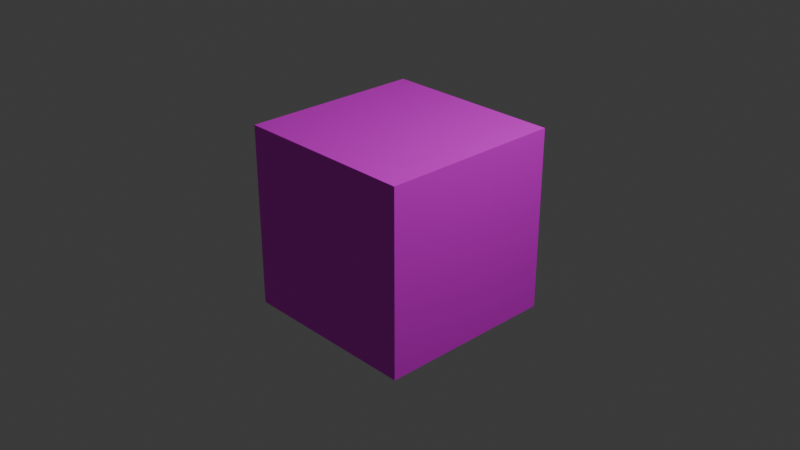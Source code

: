 # Source: Plantation_131225.blend  (saved by Blender 4.4.32; exported with 4.5.12 LTS)
import bpy
from mathutils import Matrix  # noqa: F401  (used for matrix-valued properties, if any)

bpy.ops.wm.read_factory_settings(use_empty=True)
scene = bpy.context.scene
scene.name = 'Scene'

# ---- collections
col_collection = bpy.data.collections.new('Collection'); scene.collection.children.link(col_collection)

# ---- images (referenced by path relative to the original .blend; pixels are not part of the script)
import os
ASSET_DIR = os.environ.get("B2B_ASSET_DIR", "")  # directory of the original .blend (textures are referenced by path, not embedded)
HERE = os.path.dirname(os.path.abspath(__file__))  # packed textures are extracted next to this script under _unpacked/

def load_image(name, relpath, width, height, colorspace="sRGB"):
    """Load a texture the original file referenced (path relative to the .blend, or extracted next to this script)."""
    p = next((c for c in (os.path.join(HERE, relpath), os.path.join(ASSET_DIR, relpath)) if relpath and os.path.exists(c)), "")
    if p:
        img = bpy.data.images.load(p, check_existing=True)
        img.name = name
    else:  # same state as the original file: an image datablock whose file is absent (Cycles renders it pink)
        img = bpy.data.images.new(name, width, height)
        img.source = "FILE"
        img.filepath = "//" + (relpath or name)
    img.colorspace_settings.name = colorspace
    return img
img_1_png = load_image('1.png', '1.png', 1024, 1024, 'sRGB')
img_2_png = load_image('2.png', '2.png', 1024, 1024, 'sRGB')

# ---- materials (node trees are filled in below, after node groups)
mat_material_002 = bpy.data.materials.new('Material.002')
mat_material_003 = bpy.data.materials.new('Material.003')

# ---- material node trees
mat_material_002.use_nodes = True; mat_material_002.node_tree.nodes.clear()
_N = mat_material_002.node_tree.nodes; _L = mat_material_002.node_tree.links
n0 = _N.new('ShaderNodeBsdfPrincipled'); n0.name = 'Principled BSDF'; n0.location = (10, 300)
n1 = _N.new('ShaderNodeOutputMaterial'); n1.name = 'Material Output'; n1.location = (300, 300)
n2 = _N.new('ShaderNodeTexImage'); n2.name = 'Image Texture'; n2.location = (-280, 269)
n2.image = img_1_png
_L.new(n0.outputs[0], n1.inputs[0])
_L.new(n2.outputs[0], n0.inputs[0])
n1.is_active_output = True
mat_material_003.use_nodes = True; mat_material_003.node_tree.nodes.clear()
_N = mat_material_003.node_tree.nodes; _L = mat_material_003.node_tree.links
n0 = _N.new('ShaderNodeBsdfPrincipled'); n0.name = 'Principled BSDF'; n0.location = (10, 300)
n0.inputs[2].default_value = 1.0
n0.inputs[20].default_value = 0.0
n1 = _N.new('ShaderNodeOutputMaterial'); n1.name = 'Material Output'; n1.location = (300, 300)
n2 = _N.new('ShaderNodeTexImage'); n2.name = 'Image Texture'; n2.location = (-280, 269)
n2.image = img_2_png
_L.new(n0.outputs[0], n1.inputs[0])
_L.new(n2.outputs[0], n0.inputs[0])
n1.is_active_output = True

# ---- world
world_world = bpy.data.worlds.new('World'); scene.world = world_world
world_world.use_nodes = True; world_world.node_tree.nodes.clear()
_N = world_world.node_tree.nodes; _L = world_world.node_tree.links
n0 = _N.new('ShaderNodeOutputWorld'); n0.name = 'World Output'; n0.location = (300, 300)
n1 = _N.new('ShaderNodeBackground'); n1.name = 'Background'; n1.location = (10, 300)
n1.inputs[0].default_value = (0.05088, 0.05088, 0.05088, 1.0)
_L.new(n1.outputs[0], n0.inputs[0])
n0.is_active_output = True
world_world.color = (0.05088, 0.05088, 0.05088)
world_world.sun_shadow_jitter_overblur = 0.0

# ---- cameras
cam_camera = bpy.data.cameras.new('Camera')
cam_camera.clip_end = 100.0
cam_camera.ortho_scale = 7.314

# ---- lights
light_light = bpy.data.lights.new('Light', 'POINT')
light_light.energy = 1000.0
light_light.shadow_soft_size = 0.1

# ---- meshes
me_cube_002 = bpy.data.meshes.new('Cube.002')
me_cube_002.from_pydata([(-1.0, -1.0, -1.0), (-1.0, -1.0, 1.0), (-1.0, 1.0, -1.0), (-1.0, 1.0, 1.0), (1.0, -1.0, -1.0), (1.0, -1.0, 1.0), (1.0, 1.0, -1.0), (1.0, 1.0, 1.0)], [], [(0, 1, 3, 2), (2, 3, 7, 6), (6, 7, 5, 4), (4, 5, 1, 0), (2, 6, 4, 0), (7, 3, 1, 5)])
_uv = me_cube_002.uv_layers.new(name='UVMap')
_uv.uv.foreach_set('vector', [0.375, 0.0, 0.625, 0.0, 0.625, 0.25, 0.375, 0.25, 0.375, 0.25, 0.625, 0.25, 0.625, 0.5, 0.375, 0.5, 0.375, 0.5, 0.625, 0.5, 0.9995, 0.001425, 0.0004791, 0.001425, 0.0004791, 0.001425, 0.9995, 0.001425, 0.9995, 1.0, 0.0004791, 1.0, 0.125, 0.5, 0.375, 0.5, 0.0004791, 0.001425, 0.125, 0.75, 0.1842, 0.6543, 0.4342, 0.6543, 0.4342, 0.9043, 0.5588, 0.1558])
me_cube_002.materials.append(mat_material_002)
me_cube_002.update()
me_cube_003 = bpy.data.meshes.new('Cube.003')
me_cube_003.from_pydata([(-0.9496, -0.9471, -0.9976), (-0.9496, -0.9976, -0.9471), (-1.0, -0.9495, -0.9495), (-0.9496, -0.9976, 0.9471), (-0.9496, -0.9471, 0.9976), (-1.0, -0.9495, 0.9495), (-0.9496, 0.9471, -0.9976), (-1.0, 0.9495, -0.9495), (-0.9496, 0.9976, -0.9471), (-0.9496, 0.9471, 0.9976), (-0.9496, 0.9976, 0.9471), (-1.0, 0.9495, 0.9495), (0.9496, -0.8567, -0.9072), (1.0, -0.8543, -0.8543), (0.9496, -0.9072, -0.8567), (0.9496, -0.8567, 0.9072), (0.9496, -0.9072, 0.8567), (1.0, -0.8543, 0.8543), (0.9496, 0.8567, -0.9072), (0.9496, 0.9072, -0.8567), (1.0, 0.8543, -0.8543), (0.9496, 0.8567, 0.9072), (1.0, 0.8543, 0.8543), (0.9496, 0.9072, 0.8567)], [], [(14, 16, 3, 1), (20, 22, 17, 13), (21, 9, 4, 15), (2, 5, 11, 7), (8, 10, 23, 19), (0, 1, 2), (3, 4, 5), (6, 7, 8), (9, 10, 11), (12, 13, 14), (15, 16, 17), (18, 19, 20), (21, 22, 23), (6, 0, 2, 7), (1, 3, 5, 2), (4, 9, 11, 5), (10, 8, 7, 11), (18, 6, 8, 19), (9, 21, 23, 10), (22, 20, 19, 23), (12, 18, 20, 13), (21, 15, 17, 22), (16, 14, 13, 17), (0, 12, 14, 1), (15, 4, 3, 16), (6, 18, 12, 0)])
_uv = me_cube_003.uv_layers.new(name='UVMap')
_uv.uv.foreach_set('vector', [0.07806, 0.9557, 0.944, 0.9557, 0.9765, 0.9995, 0.02795, 0.9989, 0.07941, 0.06535, 0.9431, 0.06535, 0.9431, 0.929, 0.07941, 0.929, 0.9695, 0.06432, 1.003, 0.02755, 0.9983, 0.968, 0.9694, 0.9301, 0.2925, -0.5144, 0.5991, -0.5149, 0.6033, -0.7392, 0.2903, -0.7377, 0.02986, -0.0002447, 0.9754, 0.0004108, 0.944, 0.0388, 0.0781, 0.03879, 0.003139, 0.9714, 0.003257, 0.9966, 0.001881, 0.9726, 0.9765, 0.9995, 1.002, 0.9994, 0.9774, 1.001, 0.0007062, 0.02832, -0.0005961, 0.02728, 0.0007162, 0.003145, 1.001, 0.0004741, 0.9754, 0.0004108, 0.9764, -0.0005626, 0.05256, 0.9302, 0.07941, 0.929, 0.07806, 0.9557, 0.9694, 0.9557, 0.944, 0.9557, 0.9431, 0.9546, 0.05252, 0.06435, 0.05257, 0.03892, 0.05389, 0.06535, 0.9695, 0.06432, 0.9431, 0.06535, 0.944, 0.0388, 0.0007062, 0.02832, 0.003139, 0.9714, 0.001817, 0.9726, -0.0006606, 0.02728, 0.02795, 0.9989, 0.9765, 0.9995, 0.9774, 1.001, 0.02656, 1.0, 0.9983, 0.968, 1.003, 0.02755, 1.003, 0.02648, 0.9991, 0.9691, 0.9754, 0.0004108, 0.02986, -0.0002447, 0.02851, -0.001279, 0.9764, -0.0006113, 0.05252, 0.06435, 0.0007062, 0.02832, 0.0007162, 0.003145, 0.05257, 0.03892, 1.003, 0.02755, 0.9695, 0.06432, 0.944, 0.0388, 0.9754, 0.0004108, 0.9431, 0.06535, 0.07941, 0.06535, 0.0781, 0.03879, 0.944, 0.0388, 0.05256, 0.9302, 0.05252, 0.06435, 0.07941, 0.06535, 0.07941, 0.929, 0.9695, 0.06432, 0.9694, 0.9301, 0.9431, 0.929, 0.9431, 0.06535, 0.944, 0.9557, 0.07806, 0.9557, 0.07941, 0.929, 0.9431, 0.929, 0.003139, 0.9714, 0.05256, 0.9302, 0.07806, 0.9557, 0.02795, 0.9989, 0.9694, 0.9557, 1.002, 0.9994, 0.9765, 0.9995, 0.944, 0.9557, 0.0007062, 0.02832, 0.05252, 0.06435, 0.05256, 0.9302, 0.003139, 0.9714])
me_cube_003.materials.append(mat_material_003)
me_cube_003.update()

# ---- objects
ob_light = bpy.data.objects.new('Light', light_light)
ob_camera = bpy.data.objects.new('Camera', cam_camera)
ob_cube_001 = bpy.data.objects.new('Cube.001', me_cube_002)
ob_cube = bpy.data.objects.new('Cube', me_cube_003)

# ---- transforms, parenting, visibility, modifiers, constraints
ob_light.location = (4.076, 1.005, 5.904)
ob_light.rotation_euler = (0.6503, 0.05522, 1.866)
ob_light.lock_rotations_4d = False
ob_light.empty_display_type = 'ARROWS'
ob_light.color = (0.0, 0.0, 0.0, 0.0)
ob_light.lineart.crease_threshold = 0.0
ob_camera.location = (7.359, -6.926, 4.958)
ob_camera.rotation_euler = (1.109, 0.0, 0.8149)
ob_camera.lock_rotations_4d = False
ob_camera.empty_display_type = 'ARROWS'
ob_camera.color = (0.0, 0.0, 0.0, 0.0)
ob_camera.display_type = 'WIRE'
ob_camera.lineart.crease_threshold = 0.0
ob_cube_001.location = (0.0, 0.0, 0.0)
ob_cube.location = (0.0, 0.0, 0.0)
ob_cube.rotation_euler = (-0.0, -1.571, -0.0)
ob_cube.scale = (0.05, 1.0, 1.0)

# ---- collection membership
col_collection.objects.link(ob_light)
col_collection.objects.link(ob_camera)
col_collection.objects.link(ob_cube_001)
col_collection.objects.link(ob_cube)

# ---- scene / render settings (as saved in the file)
scene.camera = ob_camera
scene.frame_start = 1; scene.frame_end = 250; scene.frame_set(79)
scene.render.engine = 'BLENDER_EEVEE_NEXT'
bpy.context.view_layer.update()
